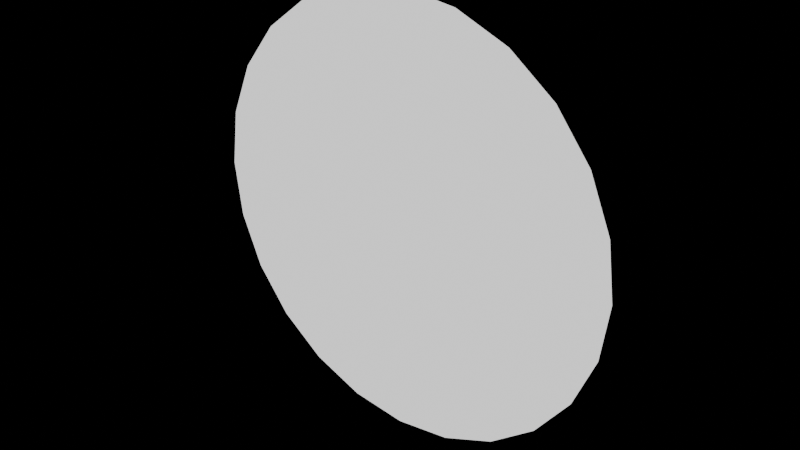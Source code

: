 # Source: background_part_044_v0.1.blend  (saved by Blender 5.2.45; exported with 4.5.12 LTS)
import bpy
from mathutils import Matrix  # noqa: F401  (used for matrix-valued properties, if any)

bpy.ops.wm.read_factory_settings(use_empty=True)
scene = bpy.context.scene
scene.name = 'Scene'

# ---- collections
col_background_part_044 = bpy.data.collections.new('background_part_044'); scene.collection.children.link(col_background_part_044)

# ---- materials (node trees are filled in below, after node groups)
mat_runtime___1__false__true__true__true = bpy.data.materials.new('Runtime_(-1, False, True, True, True)')

# ---- material node trees
mat_runtime___1__false__true__true__true.use_nodes = True; mat_runtime___1__false__true__true__true.node_tree.nodes.clear()
_N = mat_runtime___1__false__true__true__true.node_tree.nodes; _L = mat_runtime___1__false__true__true__true.node_tree.links
n0 = _N.new('ShaderNodeBsdfPrincipled'); n0.name = 'Principled BSDF'; n0.location = (-200, 100)
n0.inputs[2].default_value = 0.96
n0.inputs[10].default_value = 0.005
n0.inputs[28].default_value = 1.0
n1 = _N.new('ShaderNodeOutputMaterial'); n1.name = 'Material Output'; n1.location = (200, 100)
n2 = _N.new('ShaderNodeVertexColor'); n2.name = 'Color Attribute'; n2.location = (0, 0)
n2.layer_name = 'RuntimeColor'
n3 = _N.new('ShaderNodeObjectInfo'); n3.name = 'Object Info'; n3.location = (0, 0)
n4 = _N.new('ShaderNodeMixRGB'); n4.name = 'Mix (Legacy)'; n4.location = (0, 0)
n4.blend_type = 'MULTIPLY'
n4.inputs[0].default_value = 1.0
_L.new(n0.outputs[0], n1.inputs[0])
_L.new(n2.outputs[0], n4.inputs[1])
_L.new(n3.outputs[1], n4.inputs[2])
_L.new(n4.outputs[0], n0.inputs[0])
_L.new(n4.outputs[0], n0.inputs[27])
_L.new(n3.outputs[2], n0.inputs[4])
n1.is_active_output = True

# ---- meshes
me_runtimegeometry_970 = bpy.data.meshes.new('RuntimeGeometry_970')
me_runtimegeometry_970.from_pydata([(0.0, 0.0, 0.0), (0.68, 0.0, 0.0), (0.6568, 0.0, 0.176), (0.5889, 0.0, 0.34), (0.4808, 0.0, 0.4808), (0.34, 0.0, 0.5889), (0.176, 0.0, 0.6568), (4.164e-17, 0.0, 0.68), (-0.176, 0.0, 0.6568), (-0.34, 0.0, 0.5889), (-0.4808, 0.0, 0.4808), (-0.5889, 0.0, 0.34), (-0.6568, 0.0, 0.176), (-0.68, 0.0, 8.328e-17), (-0.6568, 0.0, -0.176), (-0.5889, 0.0, -0.34), (-0.4808, 0.0, -0.4808), (-0.34, 0.0, -0.5889), (-0.176, 0.0, -0.6568), (-1.249e-16, 0.0, -0.68), (0.176, 0.0, -0.6568), (0.34, 0.0, -0.5889), (0.4808, 0.0, -0.4808), (0.5889, 0.0, -0.34), (0.6568, 0.0, -0.176), (0.68, 0.0, -1.666e-16)], [], [(1, 2, 0), (2, 3, 0), (3, 4, 0), (4, 5, 0), (5, 6, 0), (6, 7, 0), (7, 8, 0), (8, 9, 0), (9, 10, 0), (10, 11, 0), (11, 12, 0), (12, 13, 0), (13, 14, 0), (14, 15, 0), (15, 16, 0), (16, 17, 0), (17, 18, 0), (18, 19, 0), (19, 20, 0), (20, 21, 0), (21, 22, 0), (22, 23, 0), (23, 24, 0), (24, 25, 0)])
_uv = me_runtimegeometry_970.uv_layers.new(name='RuntimeUV')
_uv.uv.foreach_set('vector', [1.0, 0.5, 0.983, 0.6294, 0.5, 0.5, 0.983, 0.6294, 0.933, 0.75, 0.5, 0.5, 0.933, 0.75, 0.8536, 0.8536, 0.5, 0.5, 0.8536, 0.8536, 0.75, 0.933, 0.5, 0.5, 0.75, 0.933, 0.6294, 0.983, 0.5, 0.5, 0.6294, 0.983, 0.5, 1.0, 0.5, 0.5, 0.5, 1.0, 0.3706, 0.983, 0.5, 0.5, 0.3706, 0.983, 0.25, 0.933, 0.5, 0.5, 0.25, 0.933, 0.1464, 0.8536, 0.5, 0.5, 0.1464, 0.8536, 0.06699, 0.75, 0.5, 0.5, 0.06699, 0.75, 0.01704, 0.6294, 0.5, 0.5, 0.01704, 0.6294, 0.0, 0.5, 0.5, 0.5, 0.0, 0.5, 0.01704, 0.3706, 0.5, 0.5, 0.01704, 0.3706, 0.06699, 0.25, 0.5, 0.5, 0.06699, 0.25, 0.1464, 0.1464, 0.5, 0.5, 0.1464, 0.1464, 0.25, 0.06699, 0.5, 0.5, 0.25, 0.06699, 0.3706, 0.01704, 0.5, 0.5, 0.3706, 0.01704, 0.5, 0.0, 0.5, 0.5, 0.5, 0.0, 0.6294, 0.01704, 0.5, 0.5, 0.6294, 0.01704, 0.75, 0.06699, 0.5, 0.5, 0.75, 0.06699, 0.8536, 0.1464, 0.5, 0.5, 0.8536, 0.1464, 0.933, 0.25, 0.5, 0.5, 0.933, 0.25, 0.983, 0.3706, 0.5, 0.5, 0.983, 0.3706, 1.0, 0.5, 0.5, 0.5])
_ca = me_runtimegeometry_970.color_attributes.new('RuntimeColor', 'FLOAT_COLOR', 'POINT')
_ca.data.foreach_set('color', [1.0, 1.0, 1.0, 1.0, 1.0, 1.0, 1.0, 1.0, 1.0, 1.0, 1.0, 1.0, 1.0, 1.0, 1.0, 1.0, 1.0, 1.0, 1.0, 1.0, 1.0, 1.0, 1.0, 1.0, 1.0, 1.0, 1.0, 1.0, 1.0, 1.0, 1.0, 1.0, 1.0, 1.0, 1.0, 1.0, 1.0, 1.0, 1.0, 1.0, 1.0, 1.0, 1.0, 1.0, 1.0, 1.0, 1.0, 1.0, 1.0, 1.0, 1.0, 1.0, 1.0, 1.0, 1.0, 1.0, 1.0, 1.0, 1.0, 1.0, 1.0, 1.0, 1.0, 1.0, 1.0, 1.0, 1.0, 1.0, 1.0, 1.0, 1.0, 1.0, 1.0, 1.0, 1.0, 1.0, 1.0, 1.0, 1.0, 1.0, 1.0, 1.0, 1.0, 1.0, 1.0, 1.0, 1.0, 1.0, 1.0, 1.0, 1.0, 1.0, 1.0, 1.0, 1.0, 1.0, 1.0, 1.0, 1.0, 1.0, 1.0, 1.0, 1.0, 1.0])
me_runtimegeometry_970.materials.append(mat_runtime___1__false__true__true__true)
me_runtimegeometry_970.update()
me_runtimegeometry_970.normals_split_custom_set([tuple(v) for v in zip(*[iter([0.0, -1.0, 0.0, 0.0, -1.0, 0.0, 0.0, -1.0, 0.0, 0.0, -1.0, 0.0, 0.0, -1.0, 0.0, 0.0, -1.0, 0.0, 0.0, -1.0, 0.0, 0.0, -1.0, 0.0, 0.0, -1.0, 0.0, 0.0, -1.0, 0.0, 0.0, -1.0, 0.0, 0.0, -1.0, 0.0, 0.0, -1.0, 0.0, 0.0, -1.0, 0.0, 0.0, -1.0, 0.0, 0.0, -1.0, 0.0, 0.0, -1.0, 0.0, 0.0, -1.0, 0.0, 0.0, -1.0, 0.0, 0.0, -1.0, 0.0, 0.0, -1.0, 0.0, 0.0, -1.0, 0.0, 0.0, -1.0, 0.0, 0.0, -1.0, 0.0, 0.0, -1.0, 0.0, 0.0, -1.0, 0.0, 0.0, -1.0, 0.0, 0.0, -1.0, 0.0, 0.0, -1.0, 0.0, 0.0, -1.0, 0.0, 0.0, -1.0, 0.0, 0.0, -1.0, 0.0, 0.0, -1.0, 0.0, 0.0, -1.0, 0.0, 0.0, -1.0, 0.0, 0.0, -1.0, 0.0, 0.0, -1.0, 0.0, 0.0, -1.0, 0.0, 0.0, -1.0, 0.0, 0.0, -1.0, 0.0, 0.0, -1.0, 0.0, 0.0, -1.0, 0.0, 0.0, -1.0, 0.0, 0.0, -1.0, 0.0, 0.0, -1.0, 0.0, 0.0, -1.0, 0.0, 0.0, -1.0, 0.0, 0.0, -1.0, 0.0, 0.0, -1.0, 0.0, 0.0, -1.0, 0.0, 0.0, -1.0, 0.0, 0.0, -1.0, 0.0, 0.0, -1.0, 0.0, 0.0, -1.0, 0.0, 0.0, -1.0, 0.0, 0.0, -1.0, 0.0, 0.0, -1.0, 0.0, 0.0, -1.0, 0.0, 0.0, -1.0, 0.0, 0.0, -1.0, 0.0, 0.0, -1.0, 0.0, 0.0, -1.0, 0.0, 0.0, -1.0, 0.0, 0.0, -1.0, 0.0, 0.0, -1.0, 0.0, 0.0, -1.0, 0.0, 0.0, -1.0, 0.0, 0.0, -1.0, 0.0, 0.0, -1.0, 0.0, 0.0, -1.0, 0.0, 0.0, -1.0, 0.0, 0.0, -1.0, 0.0])] * 3)])

# ---- objects
ob_geometry = bpy.data.objects.new('Geometry', me_runtimegeometry_970)
ob_reference_root__keep_pivot = bpy.data.objects.new('REFERENCE_ROOT__KEEP_PIVOT', None)

# ---- transforms, parenting, visibility, modifiers, constraints
ob_geometry.parent = ob_reference_root__keep_pivot
ob_geometry.location = (0.0, 0.0, 0.0)
ob_geometry.material_slots[0].link = 'OBJECT'; ob_geometry.material_slots[0].material = mat_runtime___1__false__true__true__true
ob_reference_root__keep_pivot.location = (0.0, 0.0, 0.0)

# ---- collection membership
col_background_part_044.objects.link(ob_geometry)
col_background_part_044.objects.link(ob_reference_root__keep_pivot)

# ---- scene / render settings (as saved in the file)
scene.frame_start = 1; scene.frame_end = 250; scene.frame_set(1)
scene.render.engine = 'BLENDER_EEVEE_NEXT'
scene.render.bake_bias = 0.0
scene.render.bake_samples = 0
scene.render.compositor_device = 'GPU'
scene.eevee.use_volume_custom_range = False
scene.eevee.fast_gi_thickness_near = 0.1
scene.eevee.fast_gi_thickness_far = 0.0
scene.eevee.ray_tracing_options.screen_trace_thickness = 0.1
bpy.context.view_layer.update()

# ---- added for rendering (the .blend has no active camera): camera
cam_auto = bpy.data.cameras.new('AutoCamera')
cam_auto.lens = 50.0
cam_auto.sensor_width = 36.0
cam_auto.clip_end = 1000.0
ob_auto_camera = bpy.data.objects.new('AutoCamera', cam_auto)
scene.collection.objects.link(ob_auto_camera)
ob_auto_camera.location = (1.77951, -2.13542, 1.42361)
ob_auto_camera.rotation_euler = (1.09748, -7.21219e-08, 0.694738)
scene.camera = ob_auto_camera
bpy.context.view_layer.update()
